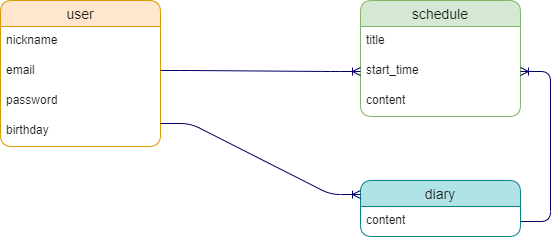

The diagram above was exported from draw.io. Its source (the exported page's mxGraphModel, read from the mxfile embedded in the PNG):
<mxGraphModel dx="576" dy="419" grid="1" gridSize="10" guides="1" tooltips="1" connect="1" arrows="1" fold="1" page="1" pageScale="1" pageWidth="827" pageHeight="1169" background="#ffffff" math="0" shadow="0">
  <root>
    <mxCell id="0" />
    <mxCell id="1" parent="0" />
    <mxCell id="2" value="user" style="swimlane;fontStyle=0;childLayout=stackLayout;horizontal=1;startSize=26;horizontalStack=0;resizeParent=1;resizeParentMax=0;resizeLast=0;collapsible=1;marginBottom=0;align=center;fontSize=14;shadow=0;fillColor=#ffe6cc;strokeColor=#d79b00;rounded=1;swimlaneFillColor=#FFFFFF;fontColor=#1A1A1A;swimlaneLine=1;" parent="1" vertex="1">
      <mxGeometry x="40" y="40" width="160" height="146" as="geometry">
        <mxRectangle x="40" y="40" width="70" height="30" as="alternateBounds" />
      </mxGeometry>
    </mxCell>
    <mxCell id="3" value="nickname" style="text;strokeColor=none;fillColor=none;spacingLeft=4;spacingRight=4;overflow=hidden;rotatable=0;points=[[0,0.5],[1,0.5]];portConstraint=eastwest;fontSize=12;rounded=1;fontColor=#1A1A1A;shadow=0;" parent="2" vertex="1">
      <mxGeometry y="26" width="160" height="30" as="geometry" />
    </mxCell>
    <mxCell id="4" value="email" style="text;strokeColor=none;fillColor=none;spacingLeft=4;spacingRight=4;overflow=hidden;rotatable=0;points=[[0,0.5],[1,0.5]];portConstraint=eastwest;fontSize=12;rounded=1;fontColor=#1A1A1A;" parent="2" vertex="1">
      <mxGeometry y="56" width="160" height="30" as="geometry" />
    </mxCell>
    <mxCell id="5" value="password" style="text;strokeColor=none;fillColor=none;spacingLeft=4;spacingRight=4;overflow=hidden;rotatable=0;points=[[0,0.5],[1,0.5]];portConstraint=eastwest;fontSize=12;rounded=1;fontColor=#1A1A1A;" parent="2" vertex="1">
      <mxGeometry y="86" width="160" height="30" as="geometry" />
    </mxCell>
    <mxCell id="7" value="birthday" style="text;strokeColor=none;fillColor=none;spacingLeft=4;spacingRight=4;overflow=hidden;rotatable=0;points=[[0,0.5],[1,0.5]];portConstraint=eastwest;fontSize=12;rounded=1;fontColor=#1A1A1A;" parent="2" vertex="1">
      <mxGeometry y="116" width="160" height="30" as="geometry" />
    </mxCell>
    <mxCell id="8" value="schedule" style="swimlane;fontStyle=0;childLayout=stackLayout;horizontal=1;startSize=26;horizontalStack=0;resizeParent=1;resizeParentMax=0;resizeLast=0;collapsible=1;marginBottom=0;align=center;fontSize=14;rounded=1;fillColor=#d5e8d4;swimlaneFillColor=#FFFFFF;strokeColor=#82b366;fontColor=#1A1A1A;" parent="1" vertex="1">
      <mxGeometry x="400" y="40" width="160" height="116" as="geometry" />
    </mxCell>
    <mxCell id="9" value="title" style="text;strokeColor=none;fillColor=none;spacingLeft=4;spacingRight=4;overflow=hidden;rotatable=0;points=[[0,0.5],[1,0.5]];portConstraint=eastwest;fontSize=12;rounded=1;fontColor=#1A1A1A;" parent="8" vertex="1">
      <mxGeometry y="26" width="160" height="30" as="geometry" />
    </mxCell>
    <mxCell id="10" value="start_time" style="text;strokeColor=none;fillColor=none;spacingLeft=4;spacingRight=4;overflow=hidden;rotatable=0;points=[[0,0.5],[1,0.5]];portConstraint=eastwest;fontSize=12;rounded=1;fontColor=#1A1A1A;" parent="8" vertex="1">
      <mxGeometry y="56" width="160" height="30" as="geometry" />
    </mxCell>
    <mxCell id="11" value="content" style="text;strokeColor=none;fillColor=none;spacingLeft=4;spacingRight=4;overflow=hidden;rotatable=0;points=[[0,0.5],[1,0.5]];portConstraint=eastwest;fontSize=12;rounded=1;fontColor=#1A1A1A;" parent="8" vertex="1">
      <mxGeometry y="86" width="160" height="30" as="geometry" />
    </mxCell>
    <mxCell id="12" value="diary" style="swimlane;fontStyle=0;childLayout=stackLayout;horizontal=1;startSize=26;horizontalStack=0;resizeParent=1;resizeParentMax=0;resizeLast=0;collapsible=1;marginBottom=0;align=center;fontSize=14;rounded=1;fillColor=#b0e3e6;swimlaneFillColor=#FFFFFF;strokeColor=#0e8088;fontColor=#1A1A1A;" parent="1" vertex="1">
      <mxGeometry x="400" y="220" width="160" height="56" as="geometry" />
    </mxCell>
    <mxCell id="13" value="content" style="text;strokeColor=none;fillColor=none;spacingLeft=4;spacingRight=4;overflow=hidden;rotatable=0;points=[[0,0.5],[1,0.5]];portConstraint=eastwest;fontSize=12;rounded=1;fontColor=#1A1A1A;" parent="12" vertex="1">
      <mxGeometry y="26" width="160" height="30" as="geometry" />
    </mxCell>
    <mxCell id="16" value="" style="edgeStyle=entityRelationEdgeStyle;fontSize=12;html=1;endArrow=ERoneToMany;entryX=0;entryY=0.5;entryDx=0;entryDy=0;rounded=1;strokeColor=#000066;" parent="1" target="10" edge="1">
      <mxGeometry width="100" height="100" relative="1" as="geometry">
        <mxPoint x="200" y="110" as="sourcePoint" />
        <mxPoint x="300" y="10" as="targetPoint" />
      </mxGeometry>
    </mxCell>
    <mxCell id="17" value="" style="edgeStyle=entityRelationEdgeStyle;fontSize=12;html=1;endArrow=ERoneToMany;entryX=0;entryY=0.25;entryDx=0;entryDy=0;rounded=1;strokeColor=#000066;" parent="1" target="12" edge="1">
      <mxGeometry width="100" height="100" relative="1" as="geometry">
        <mxPoint x="200" y="163" as="sourcePoint" />
        <mxPoint x="300" y="63" as="targetPoint" />
      </mxGeometry>
    </mxCell>
    <mxCell id="20" value="" style="edgeStyle=entityRelationEdgeStyle;fontSize=12;html=1;endArrow=ERoneToMany;entryX=1;entryY=0.5;entryDx=0;entryDy=0;exitX=1;exitY=0.5;exitDx=0;exitDy=0;rounded=1;strokeColor=#000066;" parent="1" source="13" target="10" edge="1">
      <mxGeometry width="100" height="100" relative="1" as="geometry">
        <mxPoint x="360" y="270" as="sourcePoint" />
        <mxPoint x="460" y="170" as="targetPoint" />
      </mxGeometry>
    </mxCell>
  </root>
</mxGraphModel>